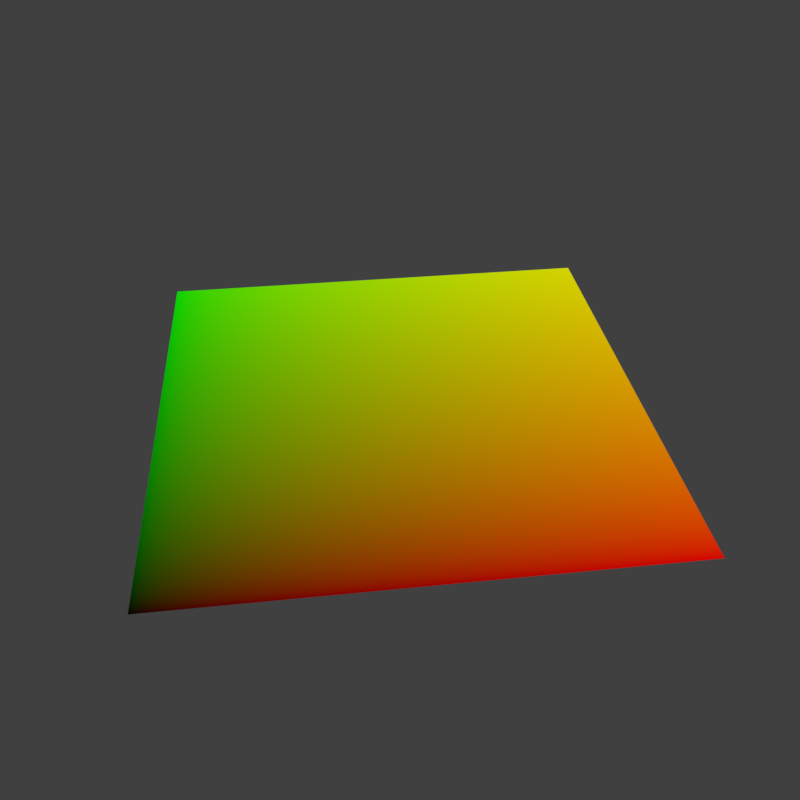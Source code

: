 # Source: explode_mod1_50535.blend  (saved by Blender 2.78.4; exported with 4.5.12 LTS)
import bpy
from mathutils import Matrix  # noqa: F401  (used for matrix-valued properties, if any)

bpy.ops.wm.read_factory_settings(use_empty=True)
scene = bpy.context.scene
scene.name = 'Scene'

# ---- collections
col_collection_1 = bpy.data.collections.new('Collection 1'); scene.collection.children.link(col_collection_1)

# ---- materials (node trees are filled in below, after node groups)
mat_material = bpy.data.materials.new('Material')
mat_material.alpha_threshold = 0.0
mat_material.roughness = 0.5

# ---- material node trees
mat_material.use_nodes = True; mat_material.node_tree.nodes.clear()
_N = mat_material.node_tree.nodes; _L = mat_material.node_tree.links
n0 = _N.new('ShaderNodeOutputMaterial'); n0.name = 'Material Output'; n0.location = (300, 300)
n1 = _N.new('ShaderNodeBsdfDiffuse'); n1.name = 'Diffuse BSDF'; n1.location = (10, 300)
n2 = _N.new('ShaderNodeUVMap'); n2.name = 'UV Map'; n2.location = (-205, 261)
_L.new(n1.outputs[0], n0.inputs[0])
_L.new(n2.outputs[0], n1.inputs[0])
n0.is_active_output = True

# ---- world
world_world = bpy.data.worlds.new('World'); scene.world = world_world
world_world.color = (0.05088, 0.05088, 0.05088)
world_world.use_sun_shadow = False
world_world.sun_shadow_jitter_overblur = 0.0
world_world.cycles.sampling_method = 'MANUAL'

# ---- cameras
cam_camera = bpy.data.cameras.new('Camera')
cam_camera.clip_end = 100.0
cam_camera.lens = 35.0
cam_camera.sensor_width = 32.0
cam_camera.sensor_height = 18.0
cam_camera.ortho_scale = 7.314
cam_camera.dof.focus_distance = 0.0

# ---- meshes
me_plane = bpy.data.meshes.new('Plane')
me_plane.from_pydata([(-1.0, -1.0, 0.0), (1.0, -1.0, 0.0), (-1.0, 1.0, 0.0), (1.0, 1.0, 0.0)], [], [(0, 1, 3, 2)])
_uv = me_plane.uv_layers.new(name='UVMap')
_uv.uv.foreach_set('vector', [0.0001, 9.998e-05, 0.9999, 9.998e-05, 0.9999, 0.9999, 9.998e-05, 0.9999])
me_plane.materials.append(mat_material)
me_plane.use_remesh_preserve_volume = False
me_plane.use_remesh_preserve_attributes = False
me_plane.use_mirror_vertex_groups = False
me_plane.update()

# ---- objects
ob_plane = bpy.data.objects.new('Plane', me_plane)
ob_camera = bpy.data.objects.new('Camera', cam_camera)

# ---- transforms, parenting, visibility, modifiers, constraints
ob_plane.location = (0.0, 0.0, 0.0)
ob_plane.lineart.crease_threshold = 0.0
_m = ob_plane.modifiers.new('Explode', 'EXPLODE')
_m.use_edge_cut = True
_m = ob_plane.modifiers.new('ParticleSystem 1', 'PARTICLE_SYSTEM')
ob_camera.location = (-0.3432, -2.87, 2.28)
ob_camera.rotation_euler = (0.903, -9.896e-08, -0.119)
ob_camera.lock_rotations_4d = False
ob_camera.empty_display_type = 'ARROWS'
ob_camera.color = (0.0, 0.0, 0.0, 0.0)
ob_camera.display_type = 'WIRE'
ob_camera.lineart.crease_threshold = 0.0

# ---- collection membership
col_collection_1.objects.link(ob_plane)
col_collection_1.objects.link(ob_camera)

# ---- scene / render settings (as saved in the file)
scene.camera = ob_camera
scene.frame_start = 1; scene.frame_end = 250; scene.frame_set(1)
scene.render.engine = 'CYCLES'
scene.render.resolution_x = 256
scene.render.resolution_y = 256
scene.render.resolution_percentage = 50
scene.render.dither_intensity = 0.0
scene.cycles.use_denoising = False
scene.cycles.samples = 32
scene.cycles.sampling_pattern = 'TABULATED_SOBOL'
scene.cycles.light_sampling_threshold = 0.0
scene.cycles.use_adaptive_sampling = False
scene.cycles.use_light_tree = False
scene.cycles.blur_glossy = 0.0
scene.cycles.sample_clamp_indirect = 0.0
scene.view_settings.view_transform = 'Standard'
bpy.context.view_layer.update()

# ---- added for rendering (the .blend has no usable light): sun
light_auto_sun = bpy.data.lights.new('AutoSun', 'SUN')
light_auto_sun.energy = 3.0
light_auto_sun.angle = 0.0523599
ob_auto_sun = bpy.data.objects.new('AutoSun', light_auto_sun)
scene.collection.objects.link(ob_auto_sun)
ob_auto_sun.rotation_euler = (0.872665, 0.174533, 0.523599)
bpy.context.view_layer.update()
